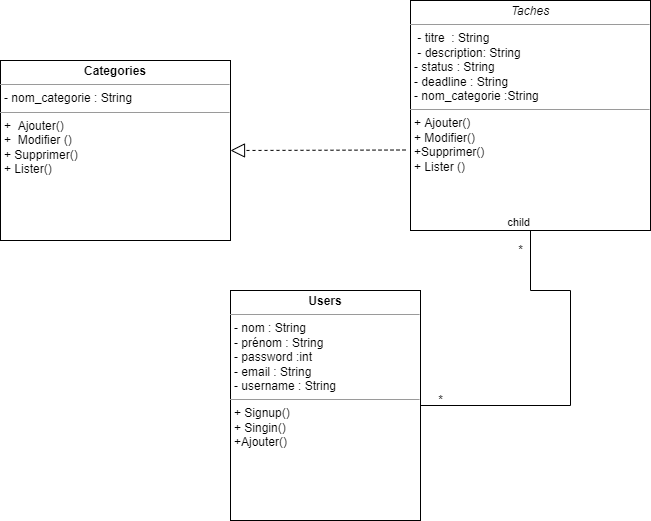

The diagram above was exported from draw.io. Its source (the exported page's mxGraphModel, read from the mxfile embedded in the PNG):
<mxGraphModel dx="828" dy="452" grid="1" gridSize="10" guides="1" tooltips="1" connect="1" arrows="1" fold="1" page="1" pageScale="1" pageWidth="827" pageHeight="1169" background="#ffffff" math="0" shadow="0">
  <root>
    <mxCell id="0" />
    <mxCell id="1" parent="0" />
    <mxCell id="bU1GVIfEGjTqLlK97aMx-6" value="&lt;p style=&quot;margin:0px;margin-top:4px;text-align:center;&quot;&gt;&lt;b&gt;Categories&lt;/b&gt;&lt;br&gt;&lt;/p&gt;&lt;hr size=&quot;1&quot;&gt;&lt;p style=&quot;margin:0px;margin-left:4px;&quot;&gt;- nom_categorie : String&amp;nbsp;&amp;nbsp;&lt;/p&gt;&lt;hr size=&quot;1&quot;&gt;&lt;p style=&quot;margin:0px;margin-left:4px;&quot;&gt;+&amp;nbsp; Ajouter()&lt;br&gt;+&amp;nbsp; Modifier ()&lt;/p&gt;&lt;p style=&quot;margin:0px;margin-left:4px;&quot;&gt;+ Supprimer()&lt;/p&gt;&lt;p style=&quot;margin:0px;margin-left:4px;&quot;&gt;+ Lister()&lt;/p&gt;&lt;p style=&quot;margin:0px;margin-left:4px;&quot;&gt;&lt;br&gt;&lt;/p&gt;" style="verticalAlign=top;align=left;overflow=fill;fontSize=12;fontFamily=Helvetica;html=1;" vertex="1" parent="1">
      <mxGeometry x="90" y="100" width="230" height="180" as="geometry" />
    </mxCell>
    <mxCell id="bU1GVIfEGjTqLlK97aMx-11" value="&lt;p style=&quot;margin:0px;margin-top:4px;text-align:center;&quot;&gt;&lt;i&gt;Taches&lt;/i&gt;&lt;/p&gt;&lt;hr size=&quot;1&quot;&gt;&lt;p style=&quot;margin:0px;margin-left:4px;&quot;&gt;&amp;nbsp;- titre&amp;nbsp; : String&lt;br&gt;&amp;nbsp;- description: String&lt;/p&gt;&lt;p style=&quot;margin:0px;margin-left:4px;&quot;&gt;- status : String&lt;/p&gt;&lt;p style=&quot;margin:0px;margin-left:4px;&quot;&gt;- deadline : String&lt;/p&gt;&lt;p style=&quot;margin:0px;margin-left:4px;&quot;&gt;- nom_categorie :String&lt;/p&gt;&lt;hr size=&quot;1&quot;&gt;&lt;p style=&quot;margin:0px;margin-left:4px;&quot;&gt;+ Ajouter()&amp;nbsp;&lt;br&gt;+ Modifier()&lt;/p&gt;&lt;p style=&quot;margin:0px;margin-left:4px;&quot;&gt;+Supprimer()&lt;/p&gt;&lt;p style=&quot;margin:0px;margin-left:4px;&quot;&gt;+ Lister ()&lt;/p&gt;" style="verticalAlign=top;align=left;overflow=fill;fontSize=12;fontFamily=Helvetica;html=1;" vertex="1" parent="1">
      <mxGeometry x="500" y="40" width="240" height="230" as="geometry" />
    </mxCell>
    <mxCell id="bU1GVIfEGjTqLlK97aMx-12" value="&lt;p style=&quot;margin:0px;margin-top:4px;text-align:center;&quot;&gt;&lt;b&gt;Users&lt;/b&gt;&lt;/p&gt;&lt;hr size=&quot;1&quot;&gt;&lt;p style=&quot;margin:0px;margin-left:4px;&quot;&gt;- nom : String&lt;/p&gt;&lt;p style=&quot;margin:0px;margin-left:4px;&quot;&gt;- prénom : String&lt;/p&gt;&lt;p style=&quot;margin:0px;margin-left:4px;&quot;&gt;- password :int&lt;/p&gt;&lt;p style=&quot;margin:0px;margin-left:4px;&quot;&gt;- email : String&lt;/p&gt;&lt;p style=&quot;margin:0px;margin-left:4px;&quot;&gt;- username : String&lt;/p&gt;&lt;hr size=&quot;1&quot;&gt;&lt;p style=&quot;margin:0px;margin-left:4px;&quot;&gt;+ Signup()&lt;/p&gt;&lt;p style=&quot;margin:0px;margin-left:4px;&quot;&gt;+ Singin()&lt;/p&gt;&lt;p style=&quot;margin:0px;margin-left:4px;&quot;&gt;+Ajouter()&lt;/p&gt;&lt;p style=&quot;margin:0px;margin-left:4px;&quot;&gt;&lt;br&gt;&lt;/p&gt;" style="verticalAlign=top;align=left;overflow=fill;fontSize=12;fontFamily=Helvetica;html=1;" vertex="1" parent="1">
      <mxGeometry x="320" y="330" width="190" height="230" as="geometry" />
    </mxCell>
    <mxCell id="bU1GVIfEGjTqLlK97aMx-18" value="" style="endArrow=none;html=1;edgeStyle=orthogonalEdgeStyle;rounded=0;exitX=1;exitY=0.5;exitDx=0;exitDy=0;" edge="1" parent="1" source="bU1GVIfEGjTqLlK97aMx-12" target="bU1GVIfEGjTqLlK97aMx-11">
      <mxGeometry relative="1" as="geometry">
        <mxPoint x="660" y="480" as="sourcePoint" />
        <mxPoint x="580" y="330" as="targetPoint" />
        <Array as="points">
          <mxPoint x="660" y="445" />
          <mxPoint x="660" y="330" />
          <mxPoint x="620" y="330" />
        </Array>
      </mxGeometry>
    </mxCell>
    <mxCell id="bU1GVIfEGjTqLlK97aMx-20" value="child" style="edgeLabel;resizable=0;html=1;align=right;verticalAlign=bottom;" connectable="0" vertex="1" parent="bU1GVIfEGjTqLlK97aMx-18">
      <mxGeometry x="1" relative="1" as="geometry" />
    </mxCell>
    <mxCell id="bU1GVIfEGjTqLlK97aMx-21" value="*" style="text;html=1;align=center;verticalAlign=middle;resizable=0;points=[];autosize=1;strokeColor=none;fillColor=none;" vertex="1" parent="1">
      <mxGeometry x="515" y="425" width="30" height="30" as="geometry" />
    </mxCell>
    <mxCell id="bU1GVIfEGjTqLlK97aMx-22" value="*" style="text;html=1;align=center;verticalAlign=middle;resizable=0;points=[];autosize=1;strokeColor=none;fillColor=none;" vertex="1" parent="1">
      <mxGeometry x="595" y="275" width="30" height="30" as="geometry" />
    </mxCell>
    <mxCell id="bU1GVIfEGjTqLlK97aMx-24" value="" style="endArrow=block;dashed=1;endFill=0;endSize=12;html=1;rounded=0;entryX=1;entryY=0.5;entryDx=0;entryDy=0;" edge="1" parent="1" target="bU1GVIfEGjTqLlK97aMx-6">
      <mxGeometry width="160" relative="1" as="geometry">
        <mxPoint x="495" y="189.5" as="sourcePoint" />
        <mxPoint x="335" y="189.5" as="targetPoint" />
      </mxGeometry>
    </mxCell>
  </root>
</mxGraphModel>